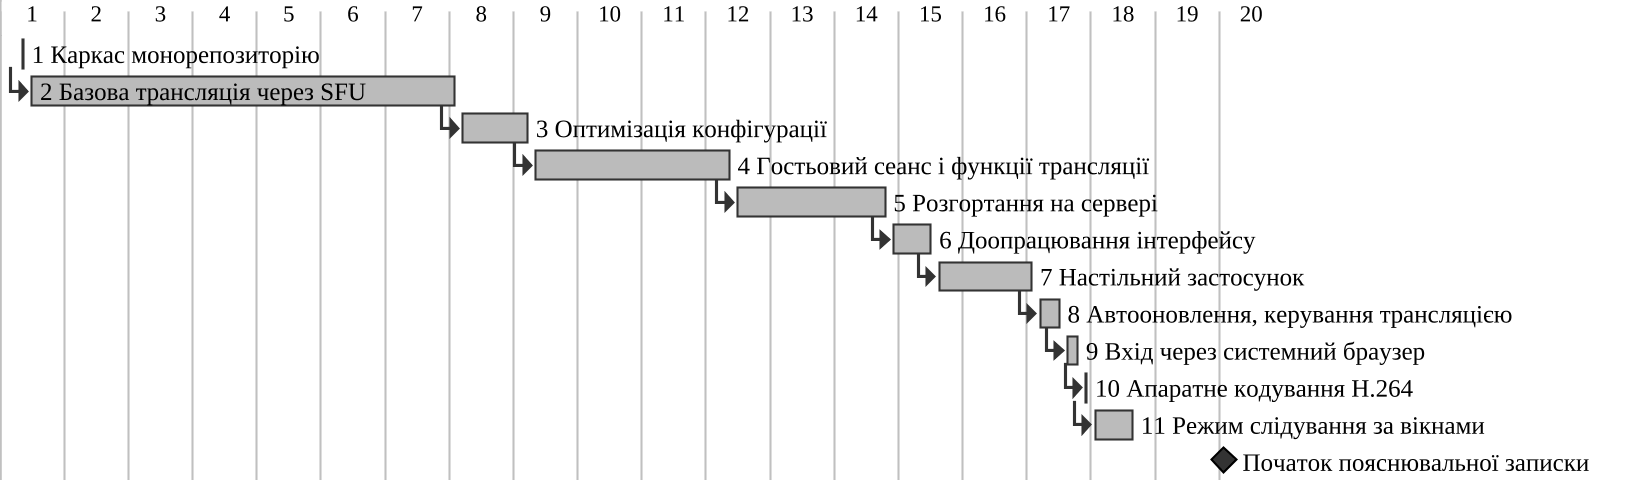

The diagram above was rendered by PlantUML. Its source (embedded in the PNG):
@startgantt
!pragma layout smetana
skinparam defaultFontName "Liberation Serif"
skinparam dpi 200
' Етапи реконструйовано з історії комітів гілки main (2026-05-27 - 2026-09-25):
' етап закінчується датою свого останнього коміту й починається наступного дня після
' попереднього етапу. Реальні дати етапів - прогалина G8 (thesis/PLAN.md §5).
' Вісь часу - календарні тижні проєкту, D+0 = понеділок 25.05.2026; назв місяців українською PlantUML
' не має (language підтримує лише fr/es/de/ja/ko/ru/zh), тому календарні дати - у табл. 2.5.
<style>
ganttDiagram {
  FontName "Liberation Serif"
  FontSize 12
  task {
    FontName "Liberation Serif"
    FontSize 12
    BackGroundColor #BBBBBB
    LineColor #333333
  }
  milestone {
    FontName "Liberation Serif"
    FontSize 12
    BackGroundColor #333333
  }
  timeline {
    FontName "Liberation Serif"
    FontSize 11
  }
  arrow {
    LineColor #333333
  }
}
</style>
printscale weekly
hide footbox
hide column start
hide column end
hide column duration

[1 Каркас монорепозиторію] as [T1] starts D+2 and lasts 1 days
[2 Базова трансляція через SFU] as [T2] starts D+3 and lasts 47 days
[3 Оптимізація конфігурації] as [T3] starts D+50 and lasts 8 days
[4 Гостьовий сеанс і функції трансляції] as [T4] starts D+58 and lasts 22 days
[5 Розгортання на сервері] as [T5] starts D+80 and lasts 17 days
[6 Доопрацювання інтерфейсу] as [T6] starts D+97 and lasts 5 days
[7 Настільний застосунок] as [T7] starts D+102 and lasts 11 days
[8 Автооновлення, керування трансляцією] as [T8] starts D+113 and lasts 3 days
[9 Вхід через системний браузер] as [T9] starts D+116 and lasts 2 days
[10 Апаратне кодування H.264] as [T10] starts D+118 and lasts 1 days
[11 Режим слідування за вікнами] as [T11] starts D+119 and lasts 5 days
[Початок пояснювальної записки] as [M1] happens D+133

[T1] -> [T2]
[T2] -> [T3]
[T3] -> [T4]
[T4] -> [T5]
[T5] -> [T6]
[T6] -> [T7]
[T7] -> [T8]
[T8] -> [T9]
[T9] -> [T10]
[T10] -> [T11]
@endgantt